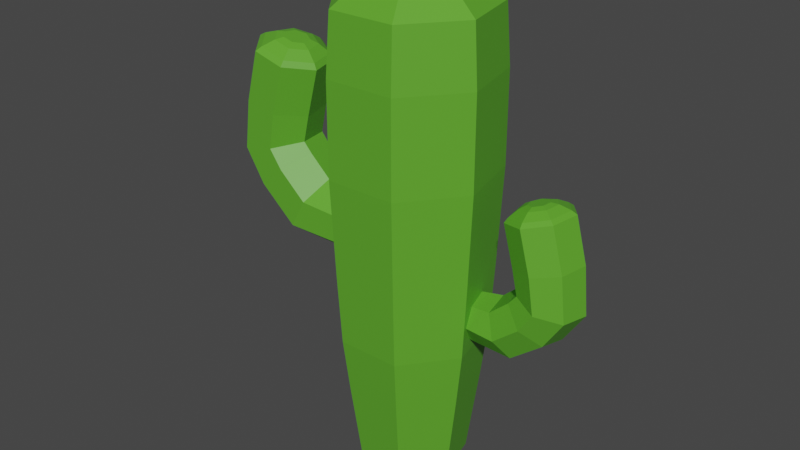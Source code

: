 # Source: Cactus6.blend  (saved by Blender 3.6.13; exported with 4.5.12 LTS)
import bpy
from mathutils import Matrix  # noqa: F401  (used for matrix-valued properties, if any)

bpy.ops.wm.read_factory_settings(use_empty=True)
scene = bpy.context.scene
scene.name = 'Scene'

# ---- collections
col_collection = bpy.data.collections.new('Collection'); scene.collection.children.link(col_collection)

# ---- materials (node trees are filled in below, after node groups)
mat_material_007 = bpy.data.materials.new('Material.007')
mat_material_007.use_transparent_shadow = False

# ---- material node trees
mat_material_007.use_nodes = True; mat_material_007.node_tree.nodes.clear()
_N = mat_material_007.node_tree.nodes; _L = mat_material_007.node_tree.links
n0 = _N.new('ShaderNodeBsdfPrincipled'); n0.name = 'Principled BSDF'; n0.location = (261, 115)
n0.distribution = 'GGX'
n0.subsurface_method = 'RANDOM_WALK_SKIN'
n0.inputs[0].default_value = (0.1095, 0.3968, 0.02624, 1.0)
n0.inputs[3].default_value = 1.45
n0.inputs[11].default_value = 1.965
n0.inputs[27].default_value = (0.0, 0.0, 0.0, 1.0)
n0.inputs[28].default_value = 1.0
n1 = _N.new('ShaderNodeOutputMaterial'); n1.name = 'Material Output'; n1.location = (551, 115)
_L.new(n0.outputs[0], n1.inputs[0])
n1.is_active_output = True

# ---- world
world_world = bpy.data.worlds.new('World'); scene.world = world_world
world_world.use_nodes = True; world_world.node_tree.nodes.clear()
_N = world_world.node_tree.nodes; _L = world_world.node_tree.links
n0 = _N.new('ShaderNodeOutputWorld'); n0.name = 'World Output'; n0.location = (300, 300)
n1 = _N.new('ShaderNodeBackground'); n1.name = 'Background'; n1.location = (10, 300)
n1.inputs[0].default_value = (0.05088, 0.05088, 0.05088, 1.0)
_L.new(n1.outputs[0], n0.inputs[0])
n0.is_active_output = True
world_world.color = (0.05088, 0.05088, 0.05088)
world_world.use_sun_shadow = False
world_world.sun_shadow_jitter_overblur = 0.0

# ---- meshes
me_cylinder_002 = bpy.data.meshes.new('Cylinder.002')
me_cylinder_002.from_pydata([(0.1616, 0.3469, 0.1624), (0.1415, 0.3355, 0.5095), (0.4119, 0.2068, 0.1087), (0.3782, 0.2066, 0.4913), (0.4761, -0.09385, 0.09746), (0.4383, -0.07172, 0.4888), (0.3056, -0.3386, 0.1346), (0.2789, -0.2978, 0.5035), (0.02195, -0.3449, 0.1952), (0.01407, -0.303, 0.5267), (-0.1614, -0.09735, 0.2335), (-0.157, -0.07408, 0.5406), (-0.09867, 0.2146, 0.2171), (-0.09867, 0.2138, 0.5322), (0.1294, 0.4268, -0.3368), (0.3971, 0.2548, -0.507), (0.4616, -0.1107, -0.548), (0.2789, -0.4082, -0.4323), (-0.02666, -0.4168, -0.2402), (-0.2251, -0.1155, -0.1168), (-0.155, 0.2652, -0.1619), (-0.185, 0.4357, -0.717), (0.02271, 0.2613, -0.9799), (0.06837, -0.1127, -1.042), (-0.06694, -0.4177, -0.8641), (-0.3056, -0.4239, -0.5676), (-0.4588, -0.1168, -0.3784), (-0.4035, 0.2698, -0.4461), (-0.4792, 0.4417, -0.9172), (-0.4093, 0.268, -1.263), (-0.3924, -0.1157, -1.347), (-0.4401, -0.4249, -1.11), (-0.5188, -0.4275, -0.7234), (-0.569, -0.1171, -0.4804), (-0.551, 0.2712, -0.5673), (-0.9856, 0.4465, -0.8408), (-1.06, 0.2728, -1.194), (-1.078, -0.1176, -1.281), (-1.027, -0.4306, -1.037), (-0.9445, -0.4306, -0.6449), (-0.8933, -0.1176, -0.4005), (-0.9116, 0.2728, -0.4877), (-1.594, 0.4465, -0.6769), (-1.688, 0.2728, -1.025), (-1.711, -0.1176, -1.111), (-1.646, -0.4306, -0.8703), (-1.542, -0.4306, -0.4836), (-1.477, -0.1176, -0.2426), (-1.5, 0.2728, -0.3286), (-1.649, 0.384, -0.6621), (-1.73, 0.2338, -0.9633), (-1.75, -0.1037, -1.038), (-1.694, -0.3743, -0.8293), (-1.604, -0.3743, -0.495), (-1.548, -0.1037, -0.2866), (-1.568, 0.2338, -0.361), (-1.729, 0.2407, -0.6407), (-1.781, 0.1445, -0.8337), (-1.794, -0.07179, -0.8813), (-1.758, -0.2452, -0.7478), (-1.7, -0.2452, -0.5335), (-1.664, -0.07179, -0.4), (-1.677, 0.1445, -0.4477), (-1.759, 0.1367, -0.6326), (-1.79, 0.07963, -0.747), (-1.797, -0.04864, -0.7753), (-1.776, -0.1515, -0.6961), (-1.742, -0.1515, -0.569), (-1.721, -0.04864, -0.4898), (-1.728, 0.07963, -0.5181), (2.633, -0.5992, 1.152), (-3.983, -0.9257, 1.152), (2.633, -0.3062, 0.5433), (-3.983, -0.5097, 0.2881), (2.633, 0.3524, 0.393), (-3.983, 0.4251, 0.07476), (2.633, 0.8806, 0.8142), (-3.983, 1.175, 0.6726), (2.633, 0.8806, 1.49), (-3.983, 1.175, 1.631), (2.633, 0.3524, 1.911), (-3.983, 0.4251, 2.229), (2.633, -0.3062, 1.761), (-3.983, -0.5097, 2.016), (-4.21, -0.324, 0.521), (-4.21, -0.6278, 1.152), (-4.21, 0.3588, 0.3652), (-4.21, 0.9063, 0.8018), (-4.21, 0.9063, 1.502), (-4.21, 0.3588, 1.939), (-4.21, -0.324, 1.783), (-4.301, -0.1256, 0.7698), (-4.301, -0.3096, 1.152), (-4.301, 0.288, 0.6754), (-4.301, 0.6196, 0.9399), (-4.301, 0.6196, 1.364), (-4.301, 0.288, 1.629), (-4.301, -0.1256, 1.534), (-0.3721, -0.9211, 1.152), (-0.3721, -0.5068, 0.2917), (-0.3721, 0.424, 0.07923), (-0.3721, 1.171, 0.6745), (-0.3721, 1.171, 1.629), (-0.3721, 0.424, 2.225), (-0.3721, -0.5068, 2.012), (-3.142, -0.9876, 1.152), (-3.142, -0.5483, 0.2397), (-3.142, 0.4389, 0.01437), (-3.142, 1.23, 0.6457), (-3.142, 1.23, 1.658), (-3.142, 0.4388, 2.29), (-3.142, -0.5483, 2.064), (-1.818, -0.5492, 0.2386), (-1.818, 0.4392, 0.01304), (-1.818, 1.232, 0.6451), (-1.818, 1.232, 1.659), (-1.818, 0.4392, 2.291), (-1.818, -0.5492, 2.065), (-1.818, -0.989, 1.152), (1.39, -0.4113, 0.4115), (1.39, 0.3899, 0.2287), (1.39, 1.032, 0.7411), (1.39, 1.032, 1.563), (1.39, 0.3899, 2.075), (1.39, -0.4113, 1.892), (1.39, -0.7678, 1.152), (0.5922, -0.8639, 1.152), (0.5922, -0.4711, 0.3364), (0.5922, 0.4113, 0.135), (0.5922, 1.119, 0.6994), (0.5922, 1.119, 1.605), (0.5922, 0.4113, 2.169), (0.5922, -0.4711, 1.967), (-0.5956, -0.4439, 2.305), (-0.5865, -0.4377, 1.827), (-0.235, -0.2686, 2.354), (-0.2443, -0.2729, 1.827), (-0.146, 0.1253, 2.366), (-0.1598, 0.0974, 1.827), (-0.3955, 0.4411, 2.332), (-0.3966, 0.3944, 1.827), (-0.7958, 0.4411, 2.277), (-0.7764, 0.3944, 1.827), (-1.045, 0.1253, 2.243), (-1.013, 0.0974, 1.827), (-0.9562, -0.2686, 2.255), (-0.9288, -0.2729, 1.827), (-0.6675, -0.5372, 2.956), (-0.2835, -0.3268, 3.165), (-0.1887, 0.146, 3.216), (-0.4544, 0.5252, 3.072), (-0.8805, 0.5252, 2.84), (-1.146, 0.146, 2.696), (-1.051, -0.3268, 2.747), (-1.093, -0.5372, 3.438), (-0.8072, -0.3268, 3.769), (-0.7367, 0.146, 3.85), (-0.9343, 0.5252, 3.621), (-1.251, 0.5252, 3.254), (-1.449, 0.146, 3.025), (-1.378, -0.3268, 3.107), (-1.471, -0.5372, 3.684), (-1.378, -0.3268, 4.111), (-1.356, 0.146, 4.216), (-1.42, 0.5252, 3.921), (-1.522, 0.5252, 3.447), (-1.586, 0.146, 3.151), (-1.563, -0.3268, 3.257), (-2.095, -0.5372, 3.589), (-2.184, -0.3268, 4.017), (-2.206, 0.146, 4.122), (-2.144, 0.5252, 3.826), (-2.045, 0.5252, 3.352), (-1.983, 0.146, 3.056), (-2.005, -0.3268, 3.161), (-2.832, -0.5372, 3.391), (-2.945, -0.3268, 3.813), (-2.973, 0.146, 3.917), (-2.895, 0.5252, 3.625), (-2.769, 0.5252, 3.157), (-2.69, 0.146, 2.865), (-2.718, -0.3268, 2.969), (-2.898, -0.4617, 3.373), (-2.997, -0.2797, 3.738), (-3.021, 0.1292, 3.828), (-2.953, 0.4572, 3.575), (-2.844, 0.4572, 3.17), (-2.776, 0.1292, 2.918), (-2.8, -0.2797, 3.008), (-2.996, -0.2888, 3.346), (-3.059, -0.1719, 3.581), (-3.075, 0.09076, 3.639), (-3.031, 0.3014, 3.476), (-2.961, 0.3014, 3.216), (-2.918, 0.09076, 3.054), (-2.933, -0.1719, 3.112), (-3.034, -0.1629, 3.336), (-3.072, -0.09339, 3.475), (-3.081, 0.06275, 3.51), (-3.055, 0.188, 3.413), (-3.013, 0.188, 3.259), (-2.987, 0.06275, 3.162), (-2.997, -0.09339, 3.197)], [], [(0, 1, 3, 2), (2, 3, 5, 4), (4, 5, 7, 6), (6, 7, 9, 8), (8, 9, 11, 10), (3, 1, 13, 11, 9, 7, 5), (10, 11, 13, 12), (12, 13, 1, 0), (0, 2, 15, 14), (15, 16, 23, 22), (4, 6, 17, 16), (10, 12, 20, 19), (6, 8, 18, 17), (12, 0, 14, 20), (2, 4, 16, 15), (8, 10, 19, 18), (26, 27, 34, 33), (20, 14, 21, 27), (18, 19, 26, 25), (16, 17, 24, 23), (14, 15, 22, 21), (19, 20, 27, 26), (17, 18, 25, 24), (34, 28, 35, 41), (24, 25, 32, 31), (22, 23, 30, 29), (27, 21, 28, 34), (25, 26, 33, 32), (23, 24, 31, 30), (21, 22, 29, 28), (38, 39, 46, 45), (32, 33, 40, 39), (30, 31, 38, 37), (28, 29, 36, 35), (33, 34, 41, 40), (31, 32, 39, 38), (29, 30, 37, 36), (46, 47, 54, 53), (36, 37, 44, 43), (41, 35, 42, 48), (39, 40, 47, 46), (37, 38, 45, 44), (35, 36, 43, 42), (40, 41, 48, 47), (50, 51, 58, 57), (44, 45, 52, 51), (42, 43, 50, 49), (47, 48, 55, 54), (45, 46, 53, 52), (43, 44, 51, 50), (48, 42, 49, 55), (61, 62, 69, 68), (55, 49, 56, 62), (53, 54, 61, 60), (51, 52, 59, 58), (49, 50, 57, 56), (54, 55, 62, 61), (52, 53, 60, 59), (63, 64, 65, 66, 67, 68, 69), (59, 60, 67, 66), (57, 58, 65, 64), (62, 56, 63, 69), (60, 61, 68, 67), (58, 59, 66, 65), (56, 57, 64, 63), (105, 71, 73, 106), (106, 73, 75, 107), (107, 75, 77, 108), (108, 77, 79, 109), (109, 79, 81, 110), (79, 77, 87, 88), (110, 81, 83, 111), (111, 83, 71, 105), (70, 72, 74, 76, 78, 80, 82), (86, 84, 91, 93), (71, 83, 90, 85), (75, 73, 84, 86), (81, 79, 88, 89), (73, 71, 85, 84), (77, 75, 86, 87), (83, 81, 89, 90), (91, 92, 97, 96, 95, 94, 93), (85, 90, 97, 92), (89, 88, 95, 96), (87, 86, 93, 94), (84, 85, 92, 91), (90, 89, 96, 97), (88, 87, 94, 95), (132, 104, 98, 126), (131, 103, 104, 132), (130, 102, 103, 131), (129, 101, 102, 130), (128, 100, 101, 129), (127, 99, 100, 128), (126, 98, 99, 127), (117, 111, 105, 118), (116, 110, 111, 117), (115, 109, 110, 116), (114, 108, 109, 115), (113, 107, 108, 114), (112, 106, 107, 113), (118, 105, 106, 112), (98, 118, 112, 99), (99, 112, 113, 100), (100, 113, 114, 101), (101, 114, 115, 102), (102, 115, 116, 103), (103, 116, 117, 104), (104, 117, 118, 98), (70, 125, 119, 72), (72, 119, 120, 74), (74, 120, 121, 76), (76, 121, 122, 78), (78, 122, 123, 80), (80, 123, 124, 82), (82, 124, 125, 70), (125, 126, 127, 119), (119, 127, 128, 120), (120, 128, 129, 121), (121, 129, 130, 122), (122, 130, 131, 123), (123, 131, 132, 124), (124, 132, 126, 125), (133, 134, 136, 135), (135, 136, 138, 137), (137, 138, 140, 139), (139, 140, 142, 141), (141, 142, 144, 143), (136, 134, 146, 144, 142, 140, 138), (143, 144, 146, 145), (145, 146, 134, 133), (133, 135, 148, 147), (148, 149, 156, 155), (137, 139, 150, 149), (143, 145, 153, 152), (139, 141, 151, 150), (145, 133, 147, 153), (135, 137, 149, 148), (141, 143, 152, 151), (159, 160, 167, 166), (153, 147, 154, 160), (151, 152, 159, 158), (149, 150, 157, 156), (147, 148, 155, 154), (152, 153, 160, 159), (150, 151, 158, 157), (167, 161, 168, 174), (157, 158, 165, 164), (155, 156, 163, 162), (160, 154, 161, 167), (158, 159, 166, 165), (156, 157, 164, 163), (154, 155, 162, 161), (171, 172, 179, 178), (165, 166, 173, 172), (163, 164, 171, 170), (161, 162, 169, 168), (166, 167, 174, 173), (164, 165, 172, 171), (162, 163, 170, 169), (179, 180, 187, 186), (169, 170, 177, 176), (174, 168, 175, 181), (172, 173, 180, 179), (170, 171, 178, 177), (168, 169, 176, 175), (173, 174, 181, 180), (183, 184, 191, 190), (177, 178, 185, 184), (175, 176, 183, 182), (180, 181, 188, 187), (178, 179, 186, 185), (176, 177, 184, 183), (181, 175, 182, 188), (194, 195, 202, 201), (188, 182, 189, 195), (186, 187, 194, 193), (184, 185, 192, 191), (182, 183, 190, 189), (187, 188, 195, 194), (185, 186, 193, 192), (196, 197, 198, 199, 200, 201, 202), (192, 193, 200, 199), (190, 191, 198, 197), (195, 189, 196, 202), (193, 194, 201, 200), (191, 192, 199, 198), (189, 190, 197, 196)])
me_cylinder_002.polygons.foreach_set('use_smooth', [True] * 188)
_k = set([(0, 1), (0, 2), (0, 12), (0, 14), (1, 3), (1, 13), (2, 3), (2, 4), (2, 15), (3, 5), (4, 5), (4, 6), (4, 16), (5, 7), (6, 7), (6, 8), (6, 17), (7, 9), (8, 9), (8, 10), (8, 18), (9, 11), (10, 11), (10, 12), (10, 19), (11, 13), (12, 13), (12, 20), (14, 15), (14, 20), (14, 21), (15, 16), (15, 22), (16, 17), (16, 23), (17, 18), (17, 24), (18, 19), (18, 25), (19, 20), (19, 26), (20, 27), (21, 22), (21, 27), (21, 28), (22, 23), (22, 29), (23, 24), (23, 30), (24, 31), (25, 26), (25, 32), (26, 27), (26, 33), (27, 34), (28, 29), (28, 34), (28, 35), (29, 30), (29, 36), (30, 31), (30, 37), (31, 38), (32, 33), (32, 39), (33, 34), (33, 40), (34, 41), (35, 36), (35, 41), (35, 42), (36, 37), (36, 43), (37, 38), (37, 44), (38, 45), (39, 40), (39, 46), (40, 41), (40, 47), (41, 48), (42, 43), (42, 48), (42, 49), (43, 44), (43, 50), (44, 45), (44, 51), (45, 46), (45, 52), (46, 47), (46, 53), (47, 48), (47, 54), (48, 55), (49, 50), (49, 55), (49, 56), (50, 51), (50, 57), (51, 52), (51, 58), (52, 53), (52, 59), (53, 54), (53, 60), (54, 55), (54, 61), (55, 62), (56, 57), (56, 62), (56, 63), (57, 58), (57, 64), (58, 59), (58, 65), (59, 60), (59, 66), (60, 61), (60, 67), (61, 62), (61, 68), (62, 69), (63, 64), (63, 69), (64, 65), (65, 66), (66, 67), (67, 68), (68, 69), (70, 72), (70, 82), (70, 125), (71, 73), (71, 83), (71, 85), (71, 105), (72, 74), (72, 119), (73, 75), (73, 84), (73, 106), (74, 76), (74, 120), (75, 77), (75, 86), (75, 107), (76, 78), (76, 121), (77, 79), (77, 87), (77, 108), (78, 80), (78, 122), (79, 81), (79, 88), (79, 109), (80, 82), (80, 123), (81, 83), (81, 89), (81, 110), (82, 124), (83, 90), (83, 111), (84, 85), (84, 86), (84, 91), (85, 90), (85, 92), (86, 87), (86, 93), (87, 88), (87, 94), (88, 89), (88, 95), (89, 90), (89, 96), (90, 97), (91, 92), (91, 93), (92, 97), (93, 94), (94, 95), (95, 96), (96, 97), (98, 118), (98, 126), (99, 112), (99, 127), (100, 113), (100, 128), (101, 114), (101, 129), (102, 115), (102, 130), (103, 116), (103, 131), (104, 117), (104, 132), (105, 106), (105, 111), (105, 118), (106, 107), (106, 112), (107, 108), (107, 113), (108, 109), (108, 114), (109, 110), (109, 115), (110, 111), (110, 116), (111, 117), (112, 113), (112, 118), (113, 114), (114, 115), (115, 116), (116, 117), (117, 118), (119, 127), (120, 128), (121, 129), (122, 130), (123, 131), (124, 132), (125, 126), (126, 127), (126, 132), (127, 128), (128, 129), (129, 130), (130, 131), (131, 132), (133, 134), (133, 135), (133, 145), (133, 147), (134, 136), (134, 146), (135, 136), (135, 137), (135, 148), (136, 138), (137, 138), (137, 139), (137, 149), (138, 140), (139, 140), (139, 141), (139, 150), (140, 142), (141, 142), (141, 143), (141, 151), (142, 144), (143, 144), (143, 145), (143, 152), (144, 146), (145, 146), (145, 153), (147, 148), (147, 153), (147, 154), (148, 149), (148, 155), (149, 150), (149, 156), (150, 151), (150, 157), (151, 152), (151, 158), (152, 153), (152, 159), (153, 160), (154, 155), (154, 160), (154, 161), (155, 156), (155, 162), (156, 157), (156, 163), (157, 164), (158, 159), (158, 165), (159, 160), (159, 166), (160, 167), (161, 162), (161, 167), (161, 168), (162, 163), (162, 169), (163, 164), (163, 170), (164, 171), (165, 166), (165, 172), (166, 167), (166, 173), (167, 174), (168, 169), (168, 174), (168, 175), (169, 170), (169, 176), (170, 171), (170, 177), (171, 178), (172, 173), (172, 179), (173, 174), (173, 180), (174, 181), (175, 176), (175, 181), (175, 182), (176, 177), (176, 183), (177, 178), (177, 184), (178, 179), (178, 185), (179, 180), (179, 186), (180, 181), (180, 187), (181, 188), (182, 183), (182, 188), (182, 189), (183, 184), (183, 190), (184, 185), (184, 191), (185, 186), (185, 192), (186, 187), (186, 193), (187, 188), (187, 194), (188, 195), (189, 190), (189, 195), (189, 196), (190, 191), (190, 197), (191, 192), (191, 198), (192, 193), (192, 199), (193, 194), (193, 200), (194, 195), (194, 201), (195, 202), (196, 197), (196, 202), (197, 198), (198, 199), (199, 200), (200, 201), (201, 202)])
me_cylinder_002.attributes.new('sharp_edge', 'BOOLEAN', 'EDGE').data.foreach_set('value', [ (min(e.vertices), max(e.vertices)) in _k for e in me_cylinder_002.edges])
_uv = me_cylinder_002.uv_layers.new(name='UVMap')
_uv.uv.foreach_set('vector', [1.0, 0.5, 1.0, 1.0, 0.8571, 1.0, 0.8571, 0.5, 0.8571, 0.5, 0.8571, 1.0, 0.7143, 1.0, 0.7143, 0.5, 0.7143, 0.5, 0.7143, 1.0, 0.5714, 1.0, 0.5714, 0.5, 0.5714, 0.5, 0.5714, 1.0, 0.4286, 1.0, 0.4286, 0.5, 0.4286, 0.5, 0.4286, 1.0, 0.2857, 1.0, 0.2857, 0.5, 0.4376, 0.3996, 0.25, 0.49, 0.06236, 0.3996, 0.01602, 0.1966, 0.1459, 0.03377, 0.3541, 0.03377, 0.484, 0.1966, 0.2857, 0.5, 0.2857, 1.0, 0.1429, 1.0, 0.1429, 0.5, 0.1429, 0.5, 0.1429, 1.0, 2.98e-08, 1.0, 2.98e-08, 0.5, 1.0, 0.5, 0.8571, 0.5, 0.8571, 0.5, 1.0, 0.5, 0.8571, 0.5, 0.7143, 0.5, 0.7143, 0.5, 0.8571, 0.5, 0.7143, 0.5, 0.5714, 0.5, 0.5714, 0.5, 0.7143, 0.5, 0.2857, 0.5, 0.1429, 0.5, 0.1429, 0.5, 0.2857, 0.5, 0.5714, 0.5, 0.4286, 0.5, 0.4286, 0.5, 0.5714, 0.5, 0.1429, 0.5, 2.98e-08, 0.5, 2.98e-08, 0.5, 0.1429, 0.5, 0.8571, 0.5, 0.7143, 0.5, 0.7143, 0.5, 0.8571, 0.5, 0.4286, 0.5, 0.2857, 0.5, 0.2857, 0.5, 0.4286, 0.5, 0.2857, 0.5, 0.1429, 0.5, 0.1429, 0.5, 0.2857, 0.5, 0.1429, 0.5, 2.98e-08, 0.5, 2.98e-08, 0.5, 0.1429, 0.5, 0.4286, 0.5, 0.2857, 0.5, 0.2857, 0.5, 0.4286, 0.5, 0.7143, 0.5, 0.5714, 0.5, 0.5714, 0.5, 0.7143, 0.5, 1.0, 0.5, 0.8571, 0.5, 0.8571, 0.5, 1.0, 0.5, 0.2857, 0.5, 0.1429, 0.5, 0.1429, 0.5, 0.2857, 0.5, 0.5714, 0.5, 0.4286, 0.5, 0.4286, 0.5, 0.5714, 0.5, 0.1429, 0.5, 2.98e-08, 0.5, 2.98e-08, 0.5, 0.1429, 0.5, 0.5714, 0.5, 0.4286, 0.5, 0.4286, 0.5, 0.5714, 0.5, 0.8571, 0.5, 0.7143, 0.5, 0.7143, 0.5, 0.8571, 0.5, 0.1429, 0.5, 2.98e-08, 0.5, 2.98e-08, 0.5, 0.1429, 0.5, 0.4286, 0.5, 0.2857, 0.5, 0.2857, 0.5, 0.4286, 0.5, 0.7143, 0.5, 0.5714, 0.5, 0.5714, 0.5, 0.7143, 0.5, 1.0, 0.5, 0.8571, 0.5, 0.8571, 0.5, 1.0, 0.5, 0.5714, 0.5, 0.4286, 0.5, 0.4286, 0.5, 0.5714, 0.5, 0.4286, 0.5, 0.2857, 0.5, 0.2857, 0.5, 0.4286, 0.5, 0.7143, 0.5, 0.5714, 0.5, 0.5714, 0.5, 0.7143, 0.5, 1.0, 0.5, 0.8571, 0.5, 0.8571, 0.5, 1.0, 0.5, 0.2857, 0.5, 0.1429, 0.5, 0.1429, 0.5, 0.2857, 0.5, 0.5714, 0.5, 0.4286, 0.5, 0.4286, 0.5, 0.5714, 0.5, 0.8571, 0.5, 0.7143, 0.5, 0.7143, 0.5, 0.8571, 0.5, 0.4286, 0.5, 0.2857, 0.5, 0.2857, 0.5, 0.4286, 0.5, 0.8571, 0.5, 0.7143, 0.5, 0.7143, 0.5, 0.8571, 0.5, 0.1429, 0.5, 2.98e-08, 0.5, 2.98e-08, 0.5, 0.1429, 0.5, 0.4286, 0.5, 0.2857, 0.5, 0.2857, 0.5, 0.4286, 0.5, 0.7143, 0.5, 0.5714, 0.5, 0.5714, 0.5, 0.7143, 0.5, 1.0, 0.5, 0.8571, 0.5, 0.8571, 0.5, 1.0, 0.5, 0.2857, 0.5, 0.1429, 0.5, 0.1429, 0.5, 0.2857, 0.5, 0.8571, 0.5, 0.7143, 0.5, 0.7143, 0.5, 0.8571, 0.5, 0.7143, 0.5, 0.5714, 0.5, 0.5714, 0.5, 0.7143, 0.5, 1.0, 0.5, 0.8571, 0.5, 0.8571, 0.5, 1.0, 0.5, 0.2857, 0.5, 0.1429, 0.5, 0.1429, 0.5, 0.2857, 0.5, 0.5714, 0.5, 0.4286, 0.5, 0.4286, 0.5, 0.5714, 0.5, 0.8571, 0.5, 0.7143, 0.5, 0.7143, 0.5, 0.8571, 0.5, 0.1429, 0.5, 2.98e-08, 0.5, 2.98e-08, 0.5, 0.1429, 0.5, 0.2857, 0.5, 0.1429, 0.5, 0.1429, 0.5, 0.2857, 0.5, 0.1429, 0.5, 2.98e-08, 0.5, 2.98e-08, 0.5, 0.1429, 0.5, 0.4286, 0.5, 0.2857, 0.5, 0.2857, 0.5, 0.4286, 0.5, 0.7143, 0.5, 0.5714, 0.5, 0.5714, 0.5, 0.7143, 0.5, 1.0, 0.5, 0.8571, 0.5, 0.8571, 0.5, 1.0, 0.5, 0.2857, 0.5, 0.1429, 0.5, 0.1429, 0.5, 0.2857, 0.5, 0.5714, 0.5, 0.4286, 0.5, 0.4286, 0.5, 0.5714, 0.5, 0.75, 0.49, 0.9376, 0.3996, 0.984, 0.1966, 0.8541, 0.03377, 0.6459, 0.03377, 0.516, 0.1966, 0.5624, 0.3996, 0.5714, 0.5, 0.4286, 0.5, 0.4286, 0.5, 0.5714, 0.5, 0.8571, 0.5, 0.7143, 0.5, 0.7143, 0.5, 0.8571, 0.5, 0.1429, 0.5, 2.98e-08, 0.5, 2.98e-08, 0.5, 0.1429, 0.5, 0.4286, 0.5, 0.2857, 0.5, 0.2857, 0.5, 0.4286, 0.5, 0.7143, 0.5, 0.5714, 0.5, 0.5714, 0.5, 0.7143, 0.5, 1.0, 0.5, 0.8571, 0.5, 0.8571, 0.5, 1.0, 0.5, 1.0, 0.9259, 1.0, 1.0, 0.8571, 1.0, 0.8571, 0.9259, 0.8571, 0.9259, 0.8571, 1.0, 0.7143, 1.0, 0.7143, 0.9259, 0.7143, 0.9259, 0.7143, 1.0, 0.5714, 1.0, 0.5714, 0.9259, 0.5714, 0.9259, 0.5714, 1.0, 0.4286, 1.0, 0.4286, 0.9259, 0.4286, 0.9259, 0.4286, 1.0, 0.2857, 1.0, 0.2857, 0.9259, 0.4286, 1.0, 0.5714, 1.0, 0.5714, 1.0, 0.4286, 1.0, 0.2857, 0.9259, 0.2857, 1.0, 0.1429, 1.0, 0.1429, 0.9259, 0.1429, 0.9259, 0.1429, 1.0, 2.98e-08, 1.0, 2.98e-08, 0.9259, 0.75, 0.49, 0.9376, 0.3996, 0.984, 0.1966, 0.8541, 0.03377, 0.6459, 0.03377, 0.516, 0.1966, 0.5624, 0.3996, 0.7143, 1.0, 0.8571, 1.0, 0.8571, 1.0, 0.7143, 1.0, 2.98e-08, 1.0, 0.1429, 1.0, 0.1429, 1.0, 2.98e-08, 1.0, 0.7143, 1.0, 0.8571, 1.0, 0.8571, 1.0, 0.7143, 1.0, 0.2857, 1.0, 0.4286, 1.0, 0.4286, 1.0, 0.2857, 1.0, 0.8571, 1.0, 1.0, 1.0, 1.0, 1.0, 0.8571, 1.0, 0.5714, 1.0, 0.7143, 1.0, 0.7143, 1.0, 0.5714, 1.0, 0.1429, 1.0, 0.2857, 1.0, 0.2857, 1.0, 0.1429, 1.0, 0.4376, 0.3996, 0.25, 0.49, 0.06236, 0.3996, 0.01602, 0.1966, 0.1459, 0.03377, 0.3541, 0.03377, 0.484, 0.1966, 2.98e-08, 1.0, 0.1429, 1.0, 0.1429, 1.0, 2.98e-08, 1.0, 0.2857, 1.0, 0.4286, 1.0, 0.4286, 1.0, 0.2857, 1.0, 0.5714, 1.0, 0.7143, 1.0, 0.7143, 1.0, 0.5714, 1.0, 0.8571, 1.0, 1.0, 1.0, 1.0, 1.0, 0.8571, 1.0, 0.1429, 1.0, 0.2857, 1.0, 0.2857, 1.0, 0.1429, 1.0, 0.4286, 1.0, 0.5714, 1.0, 0.5714, 1.0, 0.4286, 1.0, 0.1429, 0.6867, 0.1429, 0.7489, 2.98e-08, 0.7489, -2.157e-07, 0.6867, 0.2857, 0.6867, 0.2857, 0.7489, 0.1429, 0.7489, 0.1429, 0.6867, 0.4286, 0.6867, 0.4286, 0.7489, 0.2857, 0.7489, 0.2857, 0.6867, 0.5714, 0.6867, 0.5714, 0.7489, 0.4286, 0.7489, 0.4286, 0.6867, 0.7143, 0.6867, 0.7143, 0.7489, 0.5714, 0.7489, 0.5714, 0.6867, 0.8571, 0.6867, 0.8571, 0.7489, 0.7143, 0.7489, 0.7143, 0.6867, 1.0, 0.6867, 1.0, 0.7489, 0.8571, 0.7489, 0.8571, 0.6867, 0.1429, 0.8374, 0.1429, 0.9259, 2.98e-08, 0.9259, 2.98e-08, 0.8374, 0.2857, 0.8374, 0.2857, 0.9259, 0.1429, 0.9259, 0.1429, 0.8374, 0.4286, 0.8374, 0.4286, 0.9259, 0.2857, 0.9259, 0.2857, 0.8374, 0.5714, 0.8374, 0.5714, 0.9259, 0.4286, 0.9259, 0.4286, 0.8374, 0.7143, 0.8374, 0.7143, 0.9259, 0.5714, 0.9259, 0.5714, 0.8374, 0.8571, 0.8374, 0.8571, 0.9259, 0.7143, 0.9259, 0.7143, 0.8374, 1.0, 0.8374, 1.0, 0.9259, 0.8571, 0.9259, 0.8571, 0.8374, 1.0, 0.7489, 1.0, 0.8374, 0.8571, 0.8374, 0.8571, 0.7489, 0.8571, 0.7489, 0.8571, 0.8374, 0.7143, 0.8374, 0.7143, 0.7489, 0.7143, 0.7489, 0.7143, 0.8374, 0.5714, 0.8374, 0.5714, 0.7489, 0.5714, 0.7489, 0.5714, 0.8374, 0.4286, 0.8374, 0.4286, 0.7489, 0.4286, 0.7489, 0.4286, 0.8374, 0.2857, 0.8374, 0.2857, 0.7489, 0.2857, 0.7489, 0.2857, 0.8374, 0.1429, 0.8374, 0.1429, 0.7489, 0.1429, 0.7489, 0.1429, 0.8374, 2.98e-08, 0.8374, 2.98e-08, 0.7489, 1.0, 0.5, 1.0, 0.6245, 0.8571, 0.6245, 0.8571, 0.5, 0.8571, 0.5, 0.8571, 0.6245, 0.7143, 0.6245, 0.7143, 0.5, 0.7143, 0.5, 0.7143, 0.6245, 0.5714, 0.6245, 0.5714, 0.5, 0.5714, 0.5, 0.5714, 0.6245, 0.4286, 0.6245, 0.4286, 0.5, 0.4286, 0.5, 0.4286, 0.6245, 0.2857, 0.6245, 0.2857, 0.5, 0.2857, 0.5, 0.2857, 0.6245, 0.1429, 0.6245, 0.1429, 0.5, 0.1429, 0.5, 0.1429, 0.6245, -4.612e-07, 0.6245, 2.98e-08, 0.5, 1.0, 0.6245, 1.0, 0.6867, 0.8571, 0.6867, 0.8571, 0.6245, 0.8571, 0.6245, 0.8571, 0.6867, 0.7143, 0.6867, 0.7143, 0.6245, 0.7143, 0.6245, 0.7143, 0.6867, 0.5714, 0.6867, 0.5714, 0.6245, 0.5714, 0.6245, 0.5714, 0.6867, 0.4286, 0.6867, 0.4286, 0.6245, 0.4286, 0.6245, 0.4286, 0.6867, 0.2857, 0.6867, 0.2857, 0.6245, 0.2857, 0.6245, 0.2857, 0.6867, 0.1429, 0.6867, 0.1429, 0.6245, 0.1429, 0.6245, 0.1429, 0.6867, -2.157e-07, 0.6867, -4.612e-07, 0.6245, 1.0, 0.5, 1.0, 1.0, 0.8571, 1.0, 0.8571, 0.5, 0.8571, 0.5, 0.8571, 1.0, 0.7143, 1.0, 0.7143, 0.5, 0.7143, 0.5, 0.7143, 1.0, 0.5714, 1.0, 0.5714, 0.5, 0.5714, 0.5, 0.5714, 1.0, 0.4286, 1.0, 0.4286, 0.5, 0.4286, 0.5, 0.4286, 1.0, 0.2857, 1.0, 0.2857, 0.5, 0.4376, 0.3996, 0.25, 0.49, 0.06236, 0.3996, 0.01602, 0.1966, 0.1459, 0.03377, 0.3541, 0.03377, 0.484, 0.1966, 0.2857, 0.5, 0.2857, 1.0, 0.1429, 1.0, 0.1429, 0.5, 0.1429, 0.5, 0.1429, 1.0, 2.98e-08, 1.0, 2.98e-08, 0.5, 1.0, 0.5, 0.8571, 0.5, 0.8571, 0.5, 1.0, 0.5, 0.8571, 0.5, 0.7143, 0.5, 0.7143, 0.5, 0.8571, 0.5, 0.7143, 0.5, 0.5714, 0.5, 0.5714, 0.5, 0.7143, 0.5, 0.2857, 0.5, 0.1429, 0.5, 0.1429, 0.5, 0.2857, 0.5, 0.5714, 0.5, 0.4286, 0.5, 0.4286, 0.5, 0.5714, 0.5, 0.1429, 0.5, 2.98e-08, 0.5, 2.98e-08, 0.5, 0.1429, 0.5, 0.8571, 0.5, 0.7143, 0.5, 0.7143, 0.5, 0.8571, 0.5, 0.4286, 0.5, 0.2857, 0.5, 0.2857, 0.5, 0.4286, 0.5, 0.2857, 0.5, 0.1429, 0.5, 0.1429, 0.5, 0.2857, 0.5, 0.1429, 0.5, 2.98e-08, 0.5, 2.98e-08, 0.5, 0.1429, 0.5, 0.4286, 0.5, 0.2857, 0.5, 0.2857, 0.5, 0.4286, 0.5, 0.7143, 0.5, 0.5714, 0.5, 0.5714, 0.5, 0.7143, 0.5, 1.0, 0.5, 0.8571, 0.5, 0.8571, 0.5, 1.0, 0.5, 0.2857, 0.5, 0.1429, 0.5, 0.1429, 0.5, 0.2857, 0.5, 0.5714, 0.5, 0.4286, 0.5, 0.4286, 0.5, 0.5714, 0.5, 0.1429, 0.5, 2.98e-08, 0.5, 2.98e-08, 0.5, 0.1429, 0.5, 0.5714, 0.5, 0.4286, 0.5, 0.4286, 0.5, 0.5714, 0.5, 0.8571, 0.5, 0.7143, 0.5, 0.7143, 0.5, 0.8571, 0.5, 0.1429, 0.5, 2.98e-08, 0.5, 2.98e-08, 0.5, 0.1429, 0.5, 0.4286, 0.5, 0.2857, 0.5, 0.2857, 0.5, 0.4286, 0.5, 0.7143, 0.5, 0.5714, 0.5, 0.5714, 0.5, 0.7143, 0.5, 1.0, 0.5, 0.8571, 0.5, 0.8571, 0.5, 1.0, 0.5, 0.5714, 0.5, 0.4286, 0.5, 0.4286, 0.5, 0.5714, 0.5, 0.4286, 0.5, 0.2857, 0.5, 0.2857, 0.5, 0.4286, 0.5, 0.7143, 0.5, 0.5714, 0.5, 0.5714, 0.5, 0.7143, 0.5, 1.0, 0.5, 0.8571, 0.5, 0.8571, 0.5, 1.0, 0.5, 0.2857, 0.5, 0.1429, 0.5, 0.1429, 0.5, 0.2857, 0.5, 0.5714, 0.5, 0.4286, 0.5, 0.4286, 0.5, 0.5714, 0.5, 0.8571, 0.5, 0.7143, 0.5, 0.7143, 0.5, 0.8571, 0.5, 0.4286, 0.5, 0.2857, 0.5, 0.2857, 0.5, 0.4286, 0.5, 0.8571, 0.5, 0.7143, 0.5, 0.7143, 0.5, 0.8571, 0.5, 0.1429, 0.5, 2.98e-08, 0.5, 2.98e-08, 0.5, 0.1429, 0.5, 0.4286, 0.5, 0.2857, 0.5, 0.2857, 0.5, 0.4286, 0.5, 0.7143, 0.5, 0.5714, 0.5, 0.5714, 0.5, 0.7143, 0.5, 1.0, 0.5, 0.8571, 0.5, 0.8571, 0.5, 1.0, 0.5, 0.2857, 0.5, 0.1429, 0.5, 0.1429, 0.5, 0.2857, 0.5, 0.8571, 0.5, 0.7143, 0.5, 0.7143, 0.5, 0.8571, 0.5, 0.7143, 0.5, 0.5714, 0.5, 0.5714, 0.5, 0.7143, 0.5, 1.0, 0.5, 0.8571, 0.5, 0.8571, 0.5, 1.0, 0.5, 0.2857, 0.5, 0.1429, 0.5, 0.1429, 0.5, 0.2857, 0.5, 0.5714, 0.5, 0.4286, 0.5, 0.4286, 0.5, 0.5714, 0.5, 0.8571, 0.5, 0.7143, 0.5, 0.7143, 0.5, 0.8571, 0.5, 0.1429, 0.5, 2.98e-08, 0.5, 2.98e-08, 0.5, 0.1429, 0.5, 0.2857, 0.5, 0.1429, 0.5, 0.1429, 0.5, 0.2857, 0.5, 0.1429, 0.5, 2.98e-08, 0.5, 2.98e-08, 0.5, 0.1429, 0.5, 0.4286, 0.5, 0.2857, 0.5, 0.2857, 0.5, 0.4286, 0.5, 0.7143, 0.5, 0.5714, 0.5, 0.5714, 0.5, 0.7143, 0.5, 1.0, 0.5, 0.8571, 0.5, 0.8571, 0.5, 1.0, 0.5, 0.2857, 0.5, 0.1429, 0.5, 0.1429, 0.5, 0.2857, 0.5, 0.5714, 0.5, 0.4286, 0.5, 0.4286, 0.5, 0.5714, 0.5, 0.75, 0.49, 0.9376, 0.3996, 0.984, 0.1966, 0.8541, 0.03377, 0.6459, 0.03377, 0.516, 0.1966, 0.5624, 0.3996, 0.5714, 0.5, 0.4286, 0.5, 0.4286, 0.5, 0.5714, 0.5, 0.8571, 0.5, 0.7143, 0.5, 0.7143, 0.5, 0.8571, 0.5, 0.1429, 0.5, 2.98e-08, 0.5, 2.98e-08, 0.5, 0.1429, 0.5, 0.4286, 0.5, 0.2857, 0.5, 0.2857, 0.5, 0.4286, 0.5, 0.7143, 0.5, 0.5714, 0.5, 0.5714, 0.5, 0.7143, 0.5, 1.0, 0.5, 0.8571, 0.5, 0.8571, 0.5, 1.0, 0.5])
me_cylinder_002.materials.append(mat_material_007)
me_cylinder_002.update()
me_cylinder_002.normals_split_custom_set([tuple(v) for v in zip(*[iter([0.4887, 0.871, 0.05001, 0.4887, 0.871, 0.05001, 0.4887, 0.871, 0.05001, 0.4887, 0.871, 0.05001, 0.9746, 0.2073, 0.0842, 0.9746, 0.2073, 0.0842, 0.9746, 0.2073, 0.0842, 0.9746, 0.2073, 0.0842, 0.8194, -0.5614, 0.1158, 0.8194, -0.5614, 0.1158, 0.8194, -0.5614, 0.1158, 0.8194, -0.5614, 0.1158, 0.03904, -0.9921, 0.1189, 0.03904, -0.9921, 0.1189, 0.03904, -0.9921, 0.1189, 0.03904, -0.9921, 0.1189, -0.7981, -0.5998, 0.0569, -0.7981, -0.5998, 0.0569, -0.7981, -0.5998, 0.0569, -0.7981, -0.5998, 0.0569, 0.08628, 0.009025, 0.9962, 0.08628, 0.009025, 0.9962, 0.08628, 0.009025, 0.9962, 0.08628, 0.009025, 0.9962, 0.08628, 0.009025, 0.9962, 0.08628, 0.009025, 0.9962, 0.08628, 0.009025, 0.9962, -0.9802, 0.1978, -0.0001586, -0.9802, 0.1978, -0.0001586, -0.9802, 0.1978, -0.0001586, -0.9802, 0.1978, -0.0001586, -0.4524, 0.8918, 0.002617, -0.4524, 0.8918, 0.002617, -0.4524, 0.8918, 0.002617, -0.4524, 0.8918, 0.002617, 0.5379, 0.8398, 0.0736, 0.5379, 0.8398, 0.0736, 0.5379, 0.8398, 0.0736, 0.5379, 0.8398, 0.0736, 0.768, 0.1997, -0.6085, 0.768, 0.1997, -0.6085, 0.768, 0.1997, -0.6085, 0.768, 0.1997, -0.6085, 0.8392, -0.5437, 0.0103, 0.8392, -0.5437, 0.0103, 0.8392, -0.5437, 0.0103, 0.8392, -0.5437, 0.0103, -0.9653, 0.2001, 0.1678, -0.9653, 0.2001, 0.1678, -0.9653, 0.2001, 0.1678, -0.9653, 0.2001, 0.1678, 0.08231, -0.9877, 0.1333, 0.08231, -0.9877, 0.1333, 0.08231, -0.9877, 0.1333, 0.08231, -0.9877, 0.1333, -0.4097, 0.8954, 0.1744, -0.4097, 0.8954, 0.1744, -0.4097, 0.8954, 0.1744, -0.4097, 0.8954, 0.1744, 0.9814, 0.191, -0.01807, 0.9814, 0.191, -0.01807, 0.9814, 0.191, -0.01807, 0.9814, 0.191, -0.01807, -0.7818, -0.5969, 0.1801, -0.7818, -0.5969, 0.1801, -0.7818, -0.5969, 0.1801, -0.7818, -0.5969, 0.1801, -0.64, 0.2082, 0.7396, -0.64, 0.2082, 0.7396, -0.64, 0.2082, 0.7396, -0.64, 0.2082, 0.7396, -0.3251, 0.8989, 0.2937, -0.3251, 0.8989, 0.2937, -0.3251, 0.8989, 0.2937, -0.3251, 0.8989, 0.2937, -0.5923, -0.6118, 0.5243, -0.5923, -0.6118, 0.5243, -0.5923, -0.6118, 0.5243, -0.5923, -0.6118, 0.5243, 0.6389, -0.5825, -0.5025, 0.6389, -0.5825, -0.5025, 0.6389, -0.5825, -0.5025, 0.6389, -0.5825, -0.5025, 0.3776, 0.8797, -0.2891, 0.3776, 0.8797, -0.2891, 0.3776, 0.8797, -0.2891, 0.3776, 0.8797, -0.2891, -0.7312, 0.2148, 0.6474, -0.7312, 0.2148, 0.6474, -0.7312, 0.2148, 0.6474, -0.7312, 0.2148, 0.6474, 0.02693, -0.9996, -0.0003527, 0.02693, -0.9996, -0.0003527, 0.02079, -0.9998, -0.00316, 0.02681, -0.9996, -0.0004093, 0.08537, 0.8949, 0.438, 0.08537, 0.8949, 0.438, 0.08537, 0.8949, 0.438, 0.08537, 0.8949, 0.438, 0.02681, -0.9996, -0.0004093, 0.02079, -0.9998, -0.00316, 0.01452, -0.9999, -0.003286, 0.0205, -0.9998, -0.003217, 0.5391, 0.2033, -0.8173, 0.5391, 0.2033, -0.8173, 0.5391, 0.2033, -0.8173, 0.5391, 0.2033, -0.8173, -0.2522, 0.8953, 0.3672, -0.2522, 0.8953, 0.3672, -0.2522, 0.8953, 0.3672, -0.2522, 0.8953, 0.3672, -0.4934, -0.602, 0.6278, -0.4934, -0.602, 0.6278, -0.4934, -0.602, 0.6278, -0.4934, -0.602, 0.6278, 0.4502, -0.589, -0.6711, 0.4502, -0.589, -0.6711, 0.4502, -0.589, -0.6711, 0.4502, -0.589, -0.6711, 0.2698, 0.8837, -0.3824, 0.2698, 0.8837, -0.3824, 0.2698, 0.8837, -0.3824, 0.2698, 0.8837, -0.3824, 0.004079, -1.0, -0.001664, 0.004075, -1.0, -0.001663, 2.082e-07, -1.0, 4.432e-07, 2.082e-07, -1.0, 4.432e-07, 0.167, -0.6074, 0.7767, 0.167, -0.6074, 0.7767, 0.167, -0.6074, 0.7767, 0.167, -0.6074, 0.7767, -0.08257, -0.6107, -0.7875, -0.08257, -0.6107, -0.7875, -0.08257, -0.6107, -0.7875, -0.08257, -0.6107, -0.7875, -0.04842, 0.8945, -0.4445, -0.04842, 0.8945, -0.4445, -0.04842, 0.8945, -0.4445, -0.04842, 0.8945, -0.4445, 0.2219, 0.2128, 0.9516, 0.2219, 0.2128, 0.9516, 0.2219, 0.2128, 0.9516, 0.2219, 0.2128, 0.9516, 0.0205, -0.9998, -0.003217, 0.01452, -0.9999, -0.003286, 0.004075, -1.0, -0.001663, 0.004079, -1.0, -0.001664, -0.09799, 0.2158, -0.9715, -0.09799, 0.2158, -0.9715, -0.09799, 0.2158, -0.9715, -0.09799, 0.2158, -0.9715, -0.5344, -0.4434, 0.7196, -0.5344, -0.4434, 0.7196, -0.5344, -0.4434, 0.7196, -0.5344, -0.4434, 0.7196, -0.2525, 0.2224, -0.9417, -0.2525, 0.2224, -0.9417, -0.2525, 0.2224, -0.9417, -0.2525, 0.2224, -0.9417, 0.1131, 0.9008, 0.4192, 0.1131, 0.9008, 0.4192, 0.1131, 0.9008, 0.4192, 0.1131, 0.9008, 0.4192, 0.204, -0.6232, 0.755, 0.204, -0.6232, 0.755, 0.204, -0.6232, 0.755, 0.204, -0.6232, 0.755, -0.2027, -0.6232, -0.7553, -0.2027, -0.6232, -0.7553, -0.2027, -0.6232, -0.7553, -0.2027, -0.6232, -0.7553, -0.1127, 0.9008, -0.4193, -0.1127, 0.9008, -0.4193, -0.1127, 0.9008, -0.4193, -0.1127, 0.9008, -0.4193, 0.2545, 0.2223, 0.9412, 0.2545, 0.2223, 0.9412, 0.2545, 0.2223, 0.9412, 0.2545, 0.2223, 0.9412, -0.9498, 0.12, -0.2888, -0.9498, 0.12, -0.2888, -0.9498, 0.12, -0.2888, -0.9498, 0.12, -0.2888, -0.8235, -0.4434, -0.354, -0.8235, -0.4434, -0.354, -0.8235, -0.4434, -0.354, -0.8235, -0.4434, -0.354, -0.7591, 0.6407, -0.1151, -0.7591, 0.6407, -0.1151, -0.7591, 0.6407, -0.1151, -0.7591, 0.6407, -0.1151, -0.4987, 0.1582, 0.8522, -0.4987, 0.1582, 0.8522, -0.4987, 0.1582, 0.8522, -0.4987, 0.1582, 0.8522, -0.6789, -0.7111, 0.1828, -0.6789, -0.7111, 0.1828, -0.6789, -0.7111, 0.1828, -0.6789, -0.7111, 0.1828, -0.8592, 0.1582, -0.4866, -0.8592, 0.1582, -0.4866, -0.8592, 0.1582, -0.4866, -0.8592, 0.1582, -0.4866, -0.5987, 0.6407, 0.4807, -0.5987, 0.6407, 0.4807, -0.5987, 0.6407, 0.4807, -0.5987, 0.6407, 0.4807, -0.8364, 0.07017, 0.5436, -0.8364, 0.07017, 0.5436, -0.8364, 0.07017, 0.5436, -0.8364, 0.07017, 0.5436, -0.7523, 0.4859, 0.4449, -0.7523, 0.4859, 0.4449, -0.7523, 0.4859, 0.4449, -0.7523, 0.4859, 0.4449, -0.7035, -0.3362, 0.6261, -0.7035, -0.3362, 0.6261, -0.7035, -0.3362, 0.6261, -0.7035, -0.3362, 0.6261, -0.9228, -0.3362, -0.1882, -0.9228, -0.3362, -0.1882, -0.9228, -0.3362, -0.1882, -0.9228, -0.3362, -0.1882, -0.874, 0.4859, -0.007017, -0.874, 0.4859, -0.007017, -0.874, 0.4859, -0.007017, -0.874, 0.4859, -0.007017, -0.6765, 0.12, 0.7266, -0.6765, 0.12, 0.7266, -0.6765, 0.12, 0.7266, -0.6765, 0.12, 0.7266, -0.8132, -0.5393, 0.2189, -0.8132, -0.5393, 0.2189, -0.8132, -0.5393, 0.2189, -0.8132, -0.5393, 0.2189, -0.9656, -4.738e-07, 0.26, -0.9656, -4.738e-07, 0.26, -0.9656, -4.738e-07, 0.26, -0.9656, -4.738e-07, 0.26, -0.9656, -4.738e-07, 0.26, -0.9656, -4.738e-07, 0.26, -0.9656, -4.738e-07, 0.26, -0.9164, -0.3153, 0.2467, -0.9164, -0.3153, 0.2467, -0.9164, -0.3153, 0.2467, -0.9164, -0.3153, 0.2467, -0.9963, 0.07017, -0.05014, -0.9963, 0.07017, -0.05014, -0.9963, 0.07017, -0.05014, -0.9963, 0.07017, -0.05014, -0.8808, 0.2841, 0.3788, -0.8808, 0.2841, 0.3788, -0.8808, 0.2841, 0.3788, -0.8808, 0.2841, 0.3788, -0.8523, -0.1966, 0.4848, -0.8523, -0.1966, 0.4848, -0.8523, -0.1966, 0.4848, -0.8523, -0.1966, 0.4848, -0.9804, -0.1966, 0.008659, -0.9804, -0.1966, 0.008659, -0.9804, -0.1966, 0.008659, -0.9804, -0.1966, 0.008659, -0.9519, 0.2841, 0.1146, -0.9519, 0.2841, 0.1146, -0.9519, 0.2841, 0.1146, -0.9519, 0.2841, 0.1146, -0.06625, -0.899, -0.4329, -0.06625, -0.899, -0.4329, -0.06625, -0.899, -0.4329, -0.06625, -0.899, -0.4329, -0.06625, -0.222, -0.9728, -0.06625, -0.222, -0.9728, -0.06625, -0.222, -0.9728, -0.06625, -0.222, -0.9728, -0.06625, 0.6221, -0.7801, -0.06625, 0.6221, -0.7801, -0.06625, 0.6221, -0.7801, -0.06625, 0.6221, -0.7801, -0.06625, 0.9978, 5.743e-07, -0.06625, 0.9978, 5.743e-07, -0.06625, 0.9978, 5.743e-07, -0.06625, 0.9978, 5.743e-07, -0.06625, 0.6221, 0.7801, -0.06625, 0.6221, 0.7801, -0.06625, 0.6221, 0.7801, -0.06625, 0.6221, 0.7801, -0.7634, 0.6459, 3.577e-07, -0.7634, 0.6459, 3.577e-07, -0.7634, 0.6459, 3.577e-07, -0.7634, 0.6459, 3.577e-07, -0.06625, -0.222, 0.9728, -0.06625, -0.222, 0.9728, -0.06625, -0.222, 0.9728, -0.06625, -0.222, 0.9728, -0.06625, -0.899, 0.4329, -0.06625, -0.899, 0.4329, -0.06625, -0.899, 0.4329, -0.06625, -0.899, 0.4329, 1.0, 3.594e-08, 6.842e-08, 1.0, 3.594e-08, 6.842e-08, 1.0, 3.594e-08, 6.842e-08, 1.0, 3.594e-08, 6.842e-08, 1.0, 3.594e-08, 6.842e-08, 1.0, 3.594e-08, 6.842e-08, 1.0, 3.594e-08, 6.842e-08, -0.9533, -0.06721, -0.2945, -0.9533, -0.06721, -0.2945, -0.9533, -0.06721, -0.2945, -0.9533, -0.06721, -0.2945, -0.7634, -0.582, 0.2803, -0.7634, -0.582, 0.2803, -0.7634, -0.582, 0.2803, -0.7634, -0.582, 0.2803, -0.7634, -0.1437, -0.6297, -0.7634, -0.1437, -0.6297, -0.7634, -0.1437, -0.6297, -0.7634, -0.1437, -0.6297, -0.7634, 0.4027, 0.505, -0.7634, 0.4027, 0.505, -0.7634, 0.4027, 0.505, -0.7634, 0.4027, 0.505, -0.7634, -0.582, -0.2803, -0.7634, -0.582, -0.2803, -0.7634, -0.582, -0.2803, -0.7634, -0.582, -0.2803, -0.7634, 0.4027, -0.505, -0.7634, 0.4027, -0.505, -0.7634, 0.4027, -0.505, -0.7634, 0.4027, -0.505, -0.7634, -0.1437, 0.6297, -0.7634, -0.1437, 0.6297, -0.7634, -0.1437, 0.6297, -0.7634, -0.1437, 0.6297, -1.0, 0.0, 0.0, -1.0, 0.0, 0.0, -1.0, 0.0, 0.0, -1.0, 0.0, 0.0, -1.0, 0.0, 0.0, -1.0, 0.0, 0.0, -1.0, 0.0, 0.0, -0.9533, -0.2721, 0.131, -0.9533, -0.2721, 0.131, -0.9533, -0.2721, 0.131, -0.9533, -0.2721, 0.131, -0.9533, 0.1883, 0.2361, -0.9533, 0.1883, 0.2361, -0.9533, 0.1883, 0.2361, -0.9533, 0.1883, 0.2361, -0.9533, 0.1883, -0.2361, -0.9533, 0.1883, -0.2361, -0.9533, 0.1883, -0.2361, -0.9533, 0.1883, -0.2361, -0.9533, -0.2721, -0.131, -0.9533, -0.2721, -0.131, -0.9533, -0.2721, -0.131, -0.9533, -0.2721, -0.131, -0.9533, -0.06721, 0.2945, -0.9533, -0.06721, 0.2945, -0.9533, -0.06721, 0.2945, -0.9533, -0.06721, 0.2945, -0.9533, 0.302, 1.762e-07, -0.9533, 0.302, 1.762e-07, -0.9533, 0.302, 1.762e-07, -0.9533, 0.302, 1.762e-07, 0.0534, -0.8997, 0.4333, 0.04775, -0.8999, 0.4334, 0.04775, -0.8999, 0.4334, 0.0534, -0.8997, 0.4333, 0.0534, -0.2222, 0.9735, 0.04775, -0.2223, 0.9738, 0.04775, -0.2223, 0.9738, 0.0534, -0.2222, 0.9735, 0.0534, 0.6226, 0.7807, 0.04775, 0.6228, 0.7809, 0.04775, 0.6228, 0.7809, 0.0534, 0.6226, 0.7807, 0.0534, 0.9986, 5.31e-07, 0.04775, 0.9989, 6.437e-07, 0.04775, 0.9989, 6.437e-07, 0.0534, 0.9986, 5.31e-07, 0.0534, 0.6226, -0.7807, 0.04775, 0.6228, -0.7809, 0.04775, 0.6228, -0.7809, 0.0534, 0.6226, -0.7807, 0.0534, -0.2222, -0.9735, 0.04775, -0.2223, -0.9738, 0.04775, -0.2223, -0.9738, 0.0534, -0.2222, -0.9735, 0.05341, -0.8997, -0.4333, 0.04775, -0.8999, -0.4334, 0.04775, -0.8999, -0.4334, 0.05341, -0.8997, -0.4333, -0.0009264, -0.901, 0.4339, -0.0009264, -0.901, 0.4339, -0.0009264, -0.901, 0.4339, -0.0009264, -0.901, 0.4339, -0.0009266, -0.2225, 0.9749, -0.0009266, -0.2225, 0.9749, -0.0009266, -0.2225, 0.9749, -0.0009266, -0.2225, 0.9749, -0.0009266, 0.6235, 0.7818, -0.0009266, 0.6235, 0.7818, -0.0009266, 0.6235, 0.7818, -0.0009266, 0.6235, 0.7818, -0.0009266, 1.0, 7.108e-07, -0.0009266, 1.0, 7.108e-07, -0.0009266, 1.0, 7.108e-07, -0.0009266, 1.0, 7.108e-07, -0.0009265, 0.6235, -0.7818, -0.0009265, 0.6235, -0.7818, -0.0009265, 0.6235, -0.7818, -0.0009265, 0.6235, -0.7818, -0.0009264, -0.2225, -0.9749, -0.0009264, -0.2225, -0.9749, -0.0009264, -0.2225, -0.9749, -0.0009264, -0.2225, -0.9749, -0.0009263, -0.901, -0.4339, -0.0009263, -0.901, -0.4339, -0.0009263, -0.901, -0.4339, -0.0009263, -0.901, -0.4339, 0.04775, -0.8999, -0.4334, 0.04227, -0.9002, -0.4335, 0.04227, -0.9002, -0.4335, 0.04775, -0.8999, -0.4334, 0.04775, -0.2223, -0.9738, 0.04227, -0.2223, -0.9741, 0.04227, -0.2223, -0.9741, 0.04775, -0.2223, -0.9738, 0.04775, 0.6228, -0.7809, 0.04226, 0.6229, -0.7811, 0.04226, 0.6229, -0.7811, 0.04775, 0.6228, -0.7809, 0.04775, 0.9989, 6.437e-07, 0.04226, 0.9991, 7.532e-07, 0.04226, 0.9991, 7.532e-07, 0.04775, 0.9989, 6.437e-07, 0.04775, 0.6228, 0.7809, 0.04226, 0.6229, 0.7811, 0.04226, 0.6229, 0.7811, 0.04775, 0.6228, 0.7809, 0.04775, -0.2223, 0.9738, 0.04226, -0.2223, 0.9741, 0.04226, -0.2223, 0.9741, 0.04775, -0.2223, 0.9738, 0.04775, -0.8999, 0.4334, 0.04227, -0.9002, 0.4335, 0.04227, -0.9002, 0.4335, 0.04775, -0.8999, 0.4334, 0.1213, -0.8943, -0.4307, 0.121, -0.8943, -0.4307, 0.121, -0.8943, -0.4307, 0.1213, -0.8943, -0.4307, 0.1213, -0.2209, -0.9677, 0.1211, -0.2209, -0.9678, 0.1211, -0.2209, -0.9678, 0.1213, -0.2209, -0.9677, 0.1213, 0.6189, -0.7761, 0.121, 0.6189, -0.7761, 0.121, 0.6189, -0.7761, 0.1213, 0.6189, -0.7761, 0.1213, 0.9926, 6.357e-07, 0.121, 0.9927, 6.449e-07, 0.121, 0.9927, 4.228e-07, 0.1213, 0.9926, 6.357e-07, 0.1213, 0.6189, 0.7761, 0.121, 0.6189, 0.7761, 0.121, 0.6189, 0.7761, 0.1213, 0.6189, 0.7761, 0.1213, -0.2209, 0.9677, 0.1211, -0.2209, 0.9678, 0.1211, -0.2209, 0.9678, 0.1213, -0.2209, 0.9677, 0.1213, -0.8943, 0.4307, 0.121, -0.8943, 0.4307, 0.121, -0.8943, 0.4307, 0.1213, -0.8943, 0.4307, 0.121, -0.8943, -0.4307, 0.1079, -0.8957, -0.4314, 0.1079, -0.8957, -0.4314, 0.121, -0.8943, -0.4307, 0.1211, -0.2209, -0.9678, 0.1079, -0.2212, -0.9692, 0.1079, -0.2212, -0.9692, 0.1211, -0.2209, -0.9678, 0.121, 0.6189, -0.7761, 0.1079, 0.6199, -0.7773, 0.1079, 0.6199, -0.7773, 0.121, 0.6189, -0.7761, 0.121, 0.9927, 6.449e-07, 0.1079, 0.9942, 5.162e-07, 0.1079, 0.9942, 5.162e-07, 0.121, 0.9927, 4.228e-07, 0.121, 0.6189, 0.7761, 0.1079, 0.6199, 0.7773, 0.1079, 0.6199, 0.7773, 0.121, 0.6189, 0.7761, 0.1211, -0.2209, 0.9678, 0.1079, -0.2212, 0.9692, 0.1079, -0.2212, 0.9692, 0.1211, -0.2209, 0.9678, 0.121, -0.8943, 0.4307, 0.1079, -0.8957, 0.4314, 0.1079, -0.8957, 0.4314, 0.121, -0.8943, 0.4307, 0.4357, -0.9001, -0.001648, 0.4357, -0.9001, -0.001648, 0.4357, -0.9001, -0.001648, 0.4357, -0.9001, -0.001648, 0.9751, -0.2213, -0.01438, 0.9751, -0.2213, -0.01438, 0.9751, -0.2213, -0.01438, 0.9751, -0.2213, -0.01438, 0.7836, 0.6188, -0.05534, 0.7836, 0.6188, -0.05534, 0.7836, 0.6188, -0.05534, 0.7836, 0.6188, -0.05534, 0.006836, 0.9952, -0.09722, 0.006836, 0.9952, -0.09722, 0.006836, 0.9952, -0.09722, 0.006836, 0.9952, -0.09722, -0.7767, 0.622, -0.09957, -0.7767, 0.622, -0.09957, -0.7767, 0.622, -0.09957, -0.7767, 0.622, -0.09957, -1.137e-07, 3.929e-07, -1.0, -1.137e-07, 3.929e-07, -1.0, -1.137e-07, 3.929e-07, -1.0, -1.137e-07, 3.929e-07, -1.0, -1.137e-07, 3.929e-07, -1.0, -1.137e-07, 3.929e-07, -1.0, -1.137e-07, 3.929e-07, -1.0, -0.9732, -0.222, -0.06011, -0.9732, -0.222, -0.06011, -0.9732, -0.222, -0.06011, -0.9732, -0.222, -0.06011, -0.4344, -0.9005, -0.01931, -0.4344, -0.9005, -0.01931, -0.4344, -0.9005, -0.01931, -0.4344, -0.9005, -0.01931, 0.4736, -0.8792, -0.05218, 0.4736, -0.8792, -0.05218, 0.4736, -0.8792, -0.05218, 0.4736, -0.8792, -0.05218, 0.7378, -0.219, 0.6385, 0.7378, -0.219, 0.6385, 0.7378, -0.219, 0.6385, 0.7378, -0.219, 0.6385, 0.8018, 0.5975, 0.01183, 0.8018, 0.5975, 0.01183, 0.8018, 0.5975, 0.01183, 0.8018, 0.5975, 0.01183, -0.9539, -0.2176, -0.2066, -0.9539, -0.2176, -0.2066, -0.9539, -0.2176, -0.2066, -0.9539, -0.2176, -0.2066, 0.04273, 0.9914, -0.1233, 0.04273, 0.9914, -0.1233, 0.04273, 0.9914, -0.1233, 0.04273, 0.9914, -0.1233, -0.4033, -0.8976, -0.1779, -0.4033, -0.8976, -0.1779, -0.4033, -0.8976, -0.1779, -0.4033, -0.8976, -0.1779, 0.9763, -0.2107, 0.04889, 0.9763, -0.2107, 0.04889, 0.9763, -0.2107, 0.04889, 0.9763, -0.2107, 0.04889, -0.761, 0.6163, -0.2028, -0.761, 0.6163, -0.2028, -0.761, 0.6163, -0.2028, -0.761, 0.6163, -0.2028, -0.6349, -0.2098, -0.7435, -0.6349, -0.2098, -0.7435, -0.6349, -0.2098, -0.7435, -0.6349, -0.2098, -0.7435, -0.3282, -0.8979, -0.2933, -0.3282, -0.8979, -0.2933, -0.3282, -0.8979, -0.2933, -0.3282, -0.8979, -0.2933, -0.5837, 0.6166, -0.5283, -0.5837, 0.6166, -0.5283, -0.5837, 0.6166, -0.5283, -0.5837, 0.6166, -0.5283, 0.5943, 0.617, 0.5159, 0.5943, 0.617, 0.5159, 0.5943, 0.617, 0.5159, 0.5943, 0.617, 0.5159, 0.3313, -0.898, 0.2895, 0.3313, -0.898, 0.2895, 0.3313, -0.898, 0.2895, 0.3313, -0.898, 0.2895, -0.7207, -0.2187, -0.6579, -0.7207, -0.2187, -0.6579, -0.7207, -0.2187, -0.6579, -0.7207, -0.2187, -0.6579, -9.87e-08, 1.0, 2.432e-07, -9.87e-08, 1.0, 2.432e-07, -3.992e-08, 1.0, 2.454e-07, -3.971e-08, 1.0, 2.455e-07, 0.0784, -0.8943, -0.4406, 0.0784, -0.8943, -0.4406, 0.0784, -0.8943, -0.4406, 0.0784, -0.8943, -0.4406, -3.971e-08, 1.0, 2.455e-07, -3.992e-08, 1.0, 2.454e-07, 6.731e-08, 1.0, 2.687e-07, 6.74e-08, 1.0, 2.687e-07, 0.4992, -0.2154, 0.8393, 0.4992, -0.2154, 0.8393, 0.4992, -0.2154, 0.8393, 0.4992, -0.2154, 0.8393, -0.258, -0.8935, -0.3675, -0.258, -0.8935, -0.3675, -0.258, -0.8935, -0.3675, -0.258, -0.8935, -0.3675, -0.4899, 0.6038, -0.6288, -0.4899, 0.6038, -0.6288, -0.4899, 0.6038, -0.6288, -0.4899, 0.6038, -0.6288, 0.4087, 0.6103, 0.6786, 0.4087, 0.6103, 0.6786, 0.4087, 0.6103, 0.6786, 0.4087, 0.6103, 0.6786, 0.2351, -0.8948, 0.3797, 0.2351, -0.8948, 0.3797, 0.2351, -0.8948, 0.3797, 0.2351, -0.8948, 0.3797, 1.557e-07, 1.0, 2.757e-07, 1.557e-07, 1.0, 2.756e-07, 1.959e-07, 1.0, 2.618e-07, 1.959e-07, 1.0, 2.618e-07, 0.1609, 0.6068, -0.7784, 0.1609, 0.6068, -0.7784, 0.1609, 0.6068, -0.7784, 0.1609, 0.6068, -0.7784, -0.09368, 0.6122, 0.7852, -0.09368, 0.6122, 0.7852, -0.09368, 0.6122, 0.7852, -0.09368, 0.6122, 0.7852, -0.05815, -0.8956, 0.4411, -0.05815, -0.8956, 0.4411, -0.05815, -0.8956, 0.4411, -0.05815, -0.8956, 0.4411, 0.2163, -0.2126, -0.9529, 0.2163, -0.2126, -0.9529, 0.2163, -0.2126, -0.9529, 0.2163, -0.2126, -0.9529, 6.74e-08, 1.0, 2.687e-07, 6.731e-08, 1.0, 2.687e-07, 1.557e-07, 1.0, 2.756e-07, 1.557e-07, 1.0, 2.757e-07, -0.1099, -0.2165, 0.9701, -0.1099, -0.2165, 0.9701, -0.1099, -0.2165, 0.9701, -0.1099, -0.2165, 0.9701, -0.5328, 0.4442, -0.7203, -0.5328, 0.4442, -0.7203, -0.5328, 0.4442, -0.7203, -0.5328, 0.4442, -0.7203, -0.2525, -0.2224, 0.9417, -0.2525, -0.2224, 0.9417, -0.2525, -0.2224, 0.9417, -0.2525, -0.2224, 0.9417, 0.1131, -0.9008, -0.4192, 0.1131, -0.9008, -0.4192, 0.1131, -0.9008, -0.4192, 0.1131, -0.9008, -0.4192, 0.204, 0.6232, -0.755, 0.204, 0.6232, -0.755, 0.204, 0.6232, -0.755, 0.204, 0.6232, -0.755, -0.2027, 0.6232, 0.7553, -0.2027, 0.6232, 0.7553, -0.2027, 0.6232, 0.7553, -0.2027, 0.6232, 0.7553, -0.1127, -0.9008, 0.4193, -0.1127, -0.9008, 0.4193, -0.1127, -0.9008, 0.4193, -0.1127, -0.9008, 0.4193, 0.2545, -0.2223, -0.9412, 0.2545, -0.2223, -0.9412, 0.2545, -0.2223, -0.9412, 0.2545, -0.2223, -0.9412, -0.9476, -0.1214, 0.2956, -0.9476, -0.1214, 0.2956, -0.9476, -0.1214, 0.2956, -0.9476, -0.1214, 0.2956, -0.8224, 0.4442, 0.3554, -0.8224, 0.4442, 0.3554, -0.8224, 0.4442, 0.3554, -0.8224, 0.4442, 0.3554, -0.758, -0.6419, 0.1161, -0.758, -0.6419, 0.1161, -0.758, -0.6419, 0.1161, -0.758, -0.6419, 0.1161, -0.497, -0.1585, -0.8531, -0.497, -0.1585, -0.8531, -0.497, -0.1585, -0.8531, -0.497, -0.1585, -0.8531, -0.6776, 0.7125, -0.1824, -0.6776, 0.7125, -0.1824, -0.6776, 0.7125, -0.1824, -0.6776, 0.7125, -0.1824, -0.8582, -0.1585, 0.4883, -0.8582, -0.1585, 0.4883, -0.8582, -0.1585, 0.4883, -0.8582, -0.1585, 0.4883, -0.5972, -0.6419, -0.4809, -0.5972, -0.6419, -0.4809, -0.5972, -0.6419, -0.4809, -0.5972, -0.6419, -0.4809, -0.8294, -0.07285, -0.5538, -0.8294, -0.07285, -0.5538, -0.8294, -0.07285, -0.5538, -0.8294, -0.07285, -0.5538, -0.7478, -0.4915, -0.4464, -0.7478, -0.4915, -0.4464, -0.7478, -0.4915, -0.4464, -0.7478, -0.4915, -0.4464, -0.6984, 0.3401, -0.6297, -0.6984, 0.3401, -0.6297, -0.6984, 0.3401, -0.6297, -0.6984, 0.3401, -0.6297, -0.9202, 0.3401, 0.1939, -0.9202, 0.3401, 0.1939, -0.9202, 0.3401, 0.1939, -0.9202, 0.3401, 0.1939, -0.8708, -0.4915, 0.01064, -0.8708, -0.4915, 0.01064, -0.8708, -0.4915, 0.01064, -0.8708, -0.4915, 0.01064, -0.6711, -0.1214, -0.7314, -0.6711, -0.1214, -0.7314, -0.6711, -0.1214, -0.7314, -0.6711, -0.1214, -0.7314, -0.8093, 0.5455, -0.2179, -0.8093, 0.5455, -0.2179, -0.8093, 0.5455, -0.2179, -0.8093, 0.5455, -0.2179, -0.9656, -5.596e-07, -0.26, -0.9656, -5.596e-07, -0.26, -0.9656, -5.596e-07, -0.26, -0.9656, -5.596e-07, -0.26, -0.9656, -5.596e-07, -0.26, -0.9656, -5.596e-07, -0.26, -0.9656, -5.596e-07, -0.26, -0.9124, 0.3274, -0.2457, -0.9124, 0.3274, -0.2457, -0.9124, 0.3274, -0.2457, -0.9124, 0.3274, -0.2457, -0.9954, -0.07285, 0.06253, -0.9954, -0.07285, 0.06253, -0.9954, -0.07285, 0.06253, -0.9954, -0.07285, 0.06253, -0.8755, -0.2949, -0.3828, -0.8755, -0.2949, -0.3828, -0.8755, -0.2949, -0.3828, -0.8755, -0.2949, -0.3828, -0.8459, 0.2041, -0.4928, -0.8459, 0.2041, -0.4928, -0.8459, 0.2041, -0.4928, -0.8459, 0.2041, -0.4928, -0.9789, 0.2041, 0.001489, -0.9789, 0.2041, 0.001489, -0.9789, 0.2041, 0.001489, -0.9789, 0.2041, 0.001489, -0.9493, -0.2949, -0.1085, -0.9493, -0.2949, -0.1085, -0.9493, -0.2949, -0.1085, -0.9493, -0.2949, -0.1085])] * 3)])

# ---- objects
ob_cactus6 = bpy.data.objects.new('Cactus6', me_cylinder_002)

# ---- transforms, parenting, visibility, modifiers, constraints
ob_cactus6.location = (1.152, 0.1792, 2.716)
ob_cactus6.rotation_euler = (3.142, 1.571, 0.0)
ob_cactus6.color = (0.8, 0.8, 0.8, 1.0)

# ---- collection membership
col_collection.objects.link(ob_cactus6)

# ---- scene / render settings (as saved in the file)
scene.frame_start = 1; scene.frame_end = 250; scene.frame_set(1)
scene.render.engine = 'BLENDER_EEVEE_NEXT'
scene.cycles.sampling_pattern = 'TABULATED_SOBOL'
scene.view_settings.view_transform = 'Filmic'
bpy.context.view_layer.update()

# ---- added for rendering (the .blend has no active camera and no usable light): camera, sun
cam_auto = bpy.data.cameras.new('AutoCamera')
cam_auto.lens = 50.0
cam_auto.sensor_width = 36.0
cam_auto.clip_end = 1000.0
ob_auto_camera = bpy.data.objects.new('AutoCamera', cam_auto)
scene.collection.objects.link(ob_auto_camera)
ob_auto_camera.location = (8.19546, -10.1156, 10.3319)
ob_auto_camera.rotation_euler = (1.09748, -7.21219e-08, 0.694738)
scene.camera = ob_auto_camera
light_auto_sun = bpy.data.lights.new('AutoSun', 'SUN')
light_auto_sun.energy = 3.0
light_auto_sun.angle = 0.0523599
ob_auto_sun = bpy.data.objects.new('AutoSun', light_auto_sun)
scene.collection.objects.link(ob_auto_sun)
ob_auto_sun.rotation_euler = (0.872665, 0.174533, 0.523599)
bpy.context.view_layer.update()
